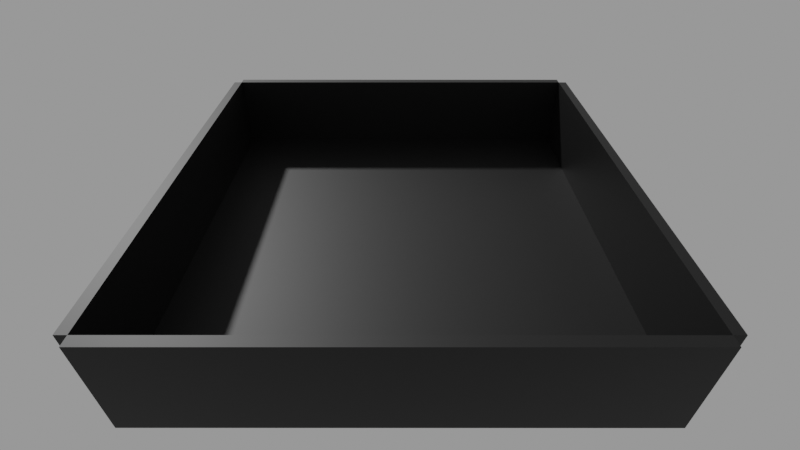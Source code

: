 # Source: S1_F2_003.blend  (saved by Blender 2.91.10; exported with 4.5.12 LTS)
import bpy
from mathutils import Matrix  # noqa: F401  (used for matrix-valued properties, if any)

bpy.ops.wm.read_factory_settings(use_empty=True)
scene = bpy.context.scene
scene.name = 'Platform_Duel_Scene'

# ---- collections
col_platform = bpy.data.collections.new('Platform'); scene.collection.children.link(col_platform)

# ---- materials (node trees are filled in below, after node groups)
mat_mat_ground_test = bpy.data.materials.new('mat_Ground_Test')
mat_mat_ground_test.use_transparent_shadow = False
mat_mat_ground_test.roughness = 0.5528

# ---- material node trees
mat_mat_ground_test.use_nodes = True; mat_mat_ground_test.node_tree.nodes.clear()
_N = mat_mat_ground_test.node_tree.nodes; _L = mat_mat_ground_test.node_tree.links
n0 = _N.new('ShaderNodeBsdfPrincipled'); n0.name = 'Principled BSDF'; n0.location = (10, 300)
n0.distribution = 'GGX'
n0.subsurface_method = 'BURLEY'
n0.inputs[0].default_value = (0.0, 0.0, 0.0, 1.0)
n0.inputs[2].default_value = 0.5528
n0.inputs[3].default_value = 1.45
n0.inputs[27].default_value = (0.0, 0.0, 0.0, 1.0)
n0.inputs[28].default_value = 1.0
n1 = _N.new('ShaderNodeOutputMaterial'); n1.name = 'Material Output'; n1.location = (300, 300)
n2 = _N.new('ShaderNodeNormalMap'); n2.name = 'Normal Map'; n2.location = (-300, -300)
n2.label = 'Normal/Map'
_L.new(n0.outputs[0], n1.inputs[0])
_L.new(n2.outputs[0], n0.inputs[5])
n1.is_active_output = True

# ---- cameras
cam_camera = bpy.data.cameras.new('Camera')
cam_camera.lens = 21.45

# ---- meshes
me_scene = bpy.data.meshes.new('Scene')
me_scene.from_pydata([(-50.0, -50.0, 50.0), (50.0, -50.0, 50.0), (-50.0, 50.0, 50.0), (50.0, 50.0, 50.0), (-50.0, 50.0, -50.0), (50.0, 50.0, -50.0), (-50.0, -50.0, -50.0), (50.0, -50.0, -50.0)], [], [(0, 3, 2), (0, 1, 3), (2, 5, 4), (2, 3, 5), (4, 7, 6), (4, 5, 7), (6, 1, 0), (6, 7, 1), (1, 5, 3), (1, 7, 5), (6, 2, 4), (6, 0, 2)])
me_scene.polygons.foreach_set('use_smooth', [True] * 12)
_k = set([(0, 1), (0, 2), (0, 6), (1, 3), (1, 7), (2, 3), (2, 4), (3, 5), (4, 5), (4, 6), (5, 7), (6, 7)])
me_scene.attributes.new('sharp_edge', 'BOOLEAN', 'EDGE').data.foreach_set('value', [ (min(e.vertices), max(e.vertices)) in _k for e in me_scene.edges])
me_scene.materials.append(mat_mat_ground_test)
me_scene.use_remesh_fix_poles = True
me_scene.use_remesh_preserve_attributes = False
me_scene.use_mirror_vertex_groups = False
me_scene.update()
me_scene.normals_split_custom_set([tuple(v) for v in zip(*[iter([0.0, 0.0, 1.0, 0.0, 0.0, 1.0, 0.0, 0.0, 1.0, 0.0, 0.0, 1.0, 0.0, 0.0, 1.0, 0.0, 0.0, 1.0, 0.0, 1.0, 0.0, 0.0, 1.0, 0.0, 0.0, 1.0, 0.0, 0.0, 1.0, 0.0, 0.0, 1.0, 0.0, 0.0, 1.0, 0.0, 0.0, 0.0, -1.0, 0.0, 0.0, -1.0, 0.0, 0.0, -1.0, 0.0, 0.0, -1.0, 0.0, 0.0, -1.0, 0.0, 0.0, -1.0, 0.0, -1.0, 0.0, 0.0, -1.0, 0.0, 0.0, -1.0, 0.0, 0.0, -1.0, 0.0, 0.0, -1.0, 0.0, 0.0, -1.0, 0.0, 1.0, 0.0, 0.0, 1.0, 0.0, 0.0, 1.0, 0.0, 0.0, 1.0, 0.0, 0.0, 1.0, 0.0, 0.0, 1.0, 0.0, 0.0, -1.0, 0.0, 0.0, -1.0, 0.0, 0.0, -1.0, 0.0, 0.0, -1.0, 0.0, 0.0, -1.0, 0.0, 0.0, -1.0, 0.0, 0.0])] * 3)])

# ---- objects
ob_ground_platform_duel = bpy.data.objects.new('Ground_Platform_Duel', None)
ob_ground_bod_001 = bpy.data.objects.new('Ground_Bod.001', me_scene)
ob_walls = bpy.data.objects.new('Walls', None)
ob_wall_e_001 = bpy.data.objects.new('Wall_E.001', me_scene)
ob_wall_n_001 = bpy.data.objects.new('Wall_N.001', me_scene)
ob_wall_s_001 = bpy.data.objects.new('Wall_S.001', me_scene)
ob_wall_w_001 = bpy.data.objects.new('Wall_W.001', me_scene)
ob_cam_test = bpy.data.objects.new('Cam_Test', cam_camera)

# ---- transforms, parenting, visibility, modifiers, constraints
ob_ground_platform_duel.location = (0.0, 0.0, 0.0)
ob_ground_platform_duel.rotation_euler = (1.571, -0.0, 0.0)
ob_ground_platform_duel.scale = (0.01, 0.01, 0.01)
ob_ground_platform_duel.color = (0.8, 0.8, 0.8, 1.0)
ob_ground_platform_duel.lineart.crease_threshold = 0.0
ob_ground_bod_001.parent = ob_ground_platform_duel
ob_ground_bod_001.location = (0.0, 0.0, 0.0)
ob_ground_bod_001.scale = (20.0, 0.5, 20.0)
ob_ground_bod_001.color = (0.8, 0.8, 0.8, 1.0)
ob_ground_bod_001.lineart.crease_threshold = 0.0
ob_walls.parent = ob_ground_platform_duel
ob_walls.location = (0.0, 0.0, 0.0)
ob_walls.color = (0.8, 0.8, 0.8, 1.0)
ob_walls.lineart.crease_threshold = 0.0
ob_wall_e_001.parent = ob_walls
ob_wall_e_001.location = (-1022.0, 200.0, 0.0)
ob_wall_e_001.rotation_euler = (0.0, -1.571, 0.0)
ob_wall_e_001.scale = (20.0, 4.5, 0.444)
ob_wall_e_001.color = (0.8, 0.8, 0.8, 1.0)
ob_wall_e_001.lineart.crease_threshold = 0.0
ob_wall_n_001.parent = ob_walls
ob_wall_n_001.location = (0.0, 200.0, 1022.0)
ob_wall_n_001.scale = (20.0, 4.5, 0.444)
ob_wall_n_001.color = (0.8, 0.8, 0.8, 1.0)
ob_wall_n_001.lineart.crease_threshold = 0.0
ob_wall_s_001.parent = ob_walls
ob_wall_s_001.location = (0.0, 200.0, -1022.0)
ob_wall_s_001.scale = (20.0, 4.5, 0.444)
ob_wall_s_001.color = (0.8, 0.8, 0.8, 1.0)
ob_wall_s_001.lineart.crease_threshold = 0.0
ob_wall_w_001.parent = ob_walls
ob_wall_w_001.location = (1022.0, 200.0, 0.0)
ob_wall_w_001.rotation_euler = (0.0, -1.571, 0.0)
ob_wall_w_001.scale = (20.0, 4.5, 0.444)
ob_wall_w_001.color = (0.8, 0.8, 0.8, 1.0)
ob_wall_w_001.lineart.crease_threshold = 0.0
ob_cam_test.location = (0.0, 19.24, 15.67)
ob_cam_test.rotation_euler = (0.9076, 0.0, 3.142)
ob_cam_test.scale = (10.0, 10.0, 10.0)
ob_cam_test.lineart.crease_threshold = 0.0

# ---- collection membership
col_platform.objects.link(ob_ground_platform_duel)
col_platform.objects.link(ob_ground_bod_001)
col_platform.objects.link(ob_walls)
col_platform.objects.link(ob_wall_e_001)
col_platform.objects.link(ob_wall_n_001)
col_platform.objects.link(ob_wall_s_001)
col_platform.objects.link(ob_wall_w_001)
col_platform.objects.link(ob_cam_test)

# ---- scene / render settings (as saved in the file)
scene.camera = ob_cam_test
scene.frame_start = 1; scene.frame_end = 2; scene.frame_set(1)
scene.render.engine = 'BLENDER_EEVEE_NEXT'
scene.render.image_settings.exr_codec = 'NONE'
scene.render.fps = 25
scene.render.simplify_subdivision_render = 0
scene.render.simplify_child_particles_render = 0.0
scene.cycles.use_denoising = False
scene.cycles.samples = 128
scene.cycles.sampling_pattern = 'TABULATED_SOBOL'
scene.cycles.use_adaptive_sampling = False
scene.cycles.use_light_tree = False
scene.view_settings.view_transform = 'Filmic'
bpy.context.view_layer.update()

# ---- added for rendering (the .blend has no usable light): sun + grey world if the file has none
light_auto_sun = bpy.data.lights.new('AutoSun', 'SUN')
light_auto_sun.energy = 3.0
light_auto_sun.angle = 0.0523599
ob_auto_sun = bpy.data.objects.new('AutoSun', light_auto_sun)
scene.collection.objects.link(ob_auto_sun)
ob_auto_sun.rotation_euler = (0.872665, 0.174533, 0.523599)
if scene.world is None:
    world_auto = bpy.data.worlds.new('AutoWorld')
    world_auto.color = (0.3, 0.3, 0.3)
    scene.world = world_auto
bpy.context.view_layer.update()
